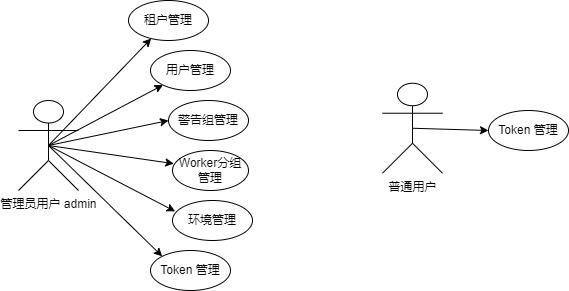

The diagram above was exported from draw.io. Its source (the exported page's mxGraphModel, read from the mxfile embedded in the PNG):
<mxGraphModel dx="855" dy="600" grid="1" gridSize="10" guides="1" tooltips="1" connect="1" arrows="1" fold="1" page="1" pageScale="1" pageWidth="827" pageHeight="1169" math="0" shadow="0">
  <root>
    <mxCell id="0" />
    <mxCell id="1" parent="0" />
    <mxCell id="tIN6udMF7qPqrH_GwWzf-1" value="管理员用户 admin" style="shape=umlActor;verticalLabelPosition=bottom;verticalAlign=top;html=1;outlineConnect=0;" vertex="1" parent="1">
      <mxGeometry x="50" y="150" width="60" height="90" as="geometry" />
    </mxCell>
    <mxCell id="tIN6udMF7qPqrH_GwWzf-3" value="" style="endArrow=classic;html=1;rounded=0;exitX=0.5;exitY=0.5;exitDx=0;exitDy=0;exitPerimeter=0;" edge="1" parent="1" source="tIN6udMF7qPqrH_GwWzf-1" target="tIN6udMF7qPqrH_GwWzf-4">
      <mxGeometry width="50" height="50" relative="1" as="geometry">
        <mxPoint x="120" y="170" as="sourcePoint" />
        <mxPoint x="160" y="130" as="targetPoint" />
      </mxGeometry>
    </mxCell>
    <mxCell id="tIN6udMF7qPqrH_GwWzf-4" value="租户管理" style="ellipse;whiteSpace=wrap;html=1;" vertex="1" parent="1">
      <mxGeometry x="160" y="50" width="80" height="40" as="geometry" />
    </mxCell>
    <mxCell id="tIN6udMF7qPqrH_GwWzf-5" value="Worker分组管理" style="ellipse;whiteSpace=wrap;html=1;" vertex="1" parent="1">
      <mxGeometry x="204" y="200" width="76" height="40" as="geometry" />
    </mxCell>
    <mxCell id="tIN6udMF7qPqrH_GwWzf-6" value="Token 管理" style="ellipse;whiteSpace=wrap;html=1;" vertex="1" parent="1">
      <mxGeometry x="182" y="300" width="80" height="40" as="geometry" />
    </mxCell>
    <mxCell id="tIN6udMF7qPqrH_GwWzf-7" value="用户管理" style="ellipse;whiteSpace=wrap;html=1;" vertex="1" parent="1">
      <mxGeometry x="182" y="100" width="80" height="40" as="geometry" />
    </mxCell>
    <mxCell id="tIN6udMF7qPqrH_GwWzf-8" value="环境管理" style="ellipse;whiteSpace=wrap;html=1;" vertex="1" parent="1">
      <mxGeometry x="204" y="250" width="80" height="40" as="geometry" />
    </mxCell>
    <mxCell id="tIN6udMF7qPqrH_GwWzf-10" value="警告组管理" style="ellipse;whiteSpace=wrap;html=1;" vertex="1" parent="1">
      <mxGeometry x="200" y="150" width="80" height="40" as="geometry" />
    </mxCell>
    <mxCell id="tIN6udMF7qPqrH_GwWzf-11" value="" style="endArrow=classic;html=1;rounded=0;exitX=0.5;exitY=0.5;exitDx=0;exitDy=0;exitPerimeter=0;" edge="1" parent="1" source="tIN6udMF7qPqrH_GwWzf-1" target="tIN6udMF7qPqrH_GwWzf-7">
      <mxGeometry width="50" height="50" relative="1" as="geometry">
        <mxPoint x="140" y="230" as="sourcePoint" />
        <mxPoint x="190" y="180" as="targetPoint" />
      </mxGeometry>
    </mxCell>
    <mxCell id="tIN6udMF7qPqrH_GwWzf-12" value="" style="endArrow=classic;html=1;rounded=0;exitX=0.5;exitY=0.5;exitDx=0;exitDy=0;exitPerimeter=0;entryX=0.017;entryY=0.329;entryDx=0;entryDy=0;entryPerimeter=0;" edge="1" parent="1" source="tIN6udMF7qPqrH_GwWzf-1" target="tIN6udMF7qPqrH_GwWzf-5">
      <mxGeometry width="50" height="50" relative="1" as="geometry">
        <mxPoint x="180" y="520" as="sourcePoint" />
        <mxPoint x="230" y="470" as="targetPoint" />
      </mxGeometry>
    </mxCell>
    <mxCell id="tIN6udMF7qPqrH_GwWzf-13" value="" style="endArrow=classic;html=1;rounded=0;entryX=0;entryY=0.5;entryDx=0;entryDy=0;exitX=0.5;exitY=0.5;exitDx=0;exitDy=0;exitPerimeter=0;" edge="1" parent="1" source="tIN6udMF7qPqrH_GwWzf-1" target="tIN6udMF7qPqrH_GwWzf-10">
      <mxGeometry width="50" height="50" relative="1" as="geometry">
        <mxPoint x="150" y="380" as="sourcePoint" />
        <mxPoint x="200" y="330" as="targetPoint" />
      </mxGeometry>
    </mxCell>
    <mxCell id="tIN6udMF7qPqrH_GwWzf-14" value="" style="endArrow=classic;html=1;rounded=0;entryX=0.033;entryY=0.272;entryDx=0;entryDy=0;entryPerimeter=0;exitX=0.5;exitY=0.5;exitDx=0;exitDy=0;exitPerimeter=0;" edge="1" parent="1" source="tIN6udMF7qPqrH_GwWzf-1" target="tIN6udMF7qPqrH_GwWzf-8">
      <mxGeometry width="50" height="50" relative="1" as="geometry">
        <mxPoint x="90" y="200" as="sourcePoint" />
        <mxPoint x="90" y="435" as="targetPoint" />
      </mxGeometry>
    </mxCell>
    <mxCell id="tIN6udMF7qPqrH_GwWzf-15" value="" style="endArrow=classic;html=1;rounded=0;exitX=0.5;exitY=0.5;exitDx=0;exitDy=0;exitPerimeter=0;entryX=0;entryY=0;entryDx=0;entryDy=0;" edge="1" parent="1" source="tIN6udMF7qPqrH_GwWzf-1" target="tIN6udMF7qPqrH_GwWzf-6">
      <mxGeometry width="50" height="50" relative="1" as="geometry">
        <mxPoint x="50" y="495" as="sourcePoint" />
        <mxPoint x="100" y="445" as="targetPoint" />
      </mxGeometry>
    </mxCell>
    <mxCell id="tIN6udMF7qPqrH_GwWzf-20" value="普通用户" style="shape=umlActor;verticalLabelPosition=bottom;verticalAlign=top;html=1;outlineConnect=0;" vertex="1" parent="1">
      <mxGeometry x="414" y="132.74" width="60" height="90" as="geometry" />
    </mxCell>
    <mxCell id="tIN6udMF7qPqrH_GwWzf-22" value="Token 管理" style="ellipse;whiteSpace=wrap;html=1;" vertex="1" parent="1">
      <mxGeometry x="520" y="160" width="80" height="40" as="geometry" />
    </mxCell>
    <mxCell id="tIN6udMF7qPqrH_GwWzf-29" value="" style="endArrow=classic;html=1;rounded=0;exitX=0.5;exitY=0.5;exitDx=0;exitDy=0;exitPerimeter=0;entryX=0;entryY=0.5;entryDx=0;entryDy=0;" edge="1" parent="1" source="tIN6udMF7qPqrH_GwWzf-20" target="tIN6udMF7qPqrH_GwWzf-22">
      <mxGeometry width="50" height="50" relative="1" as="geometry">
        <mxPoint x="414" y="477.74" as="sourcePoint" />
        <mxPoint x="464" y="427.74" as="targetPoint" />
      </mxGeometry>
    </mxCell>
  </root>
</mxGraphModel>